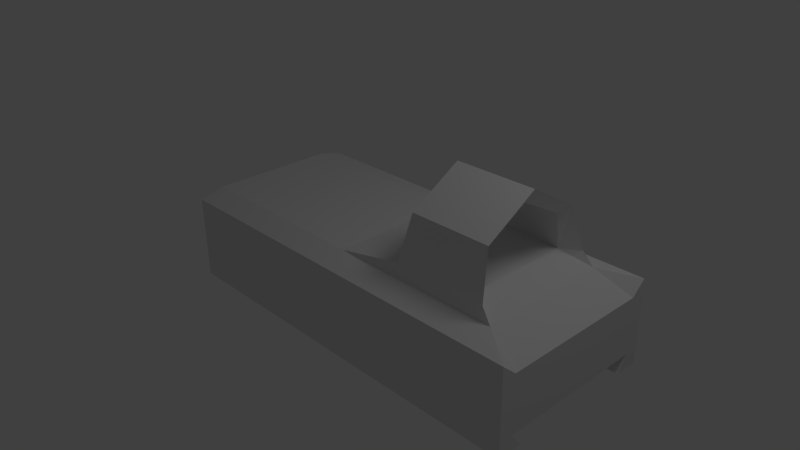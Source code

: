 # Source: Reflex.blend  (saved by Blender 2.63.0; exported with 4.5.12 LTS)
import bpy
from mathutils import Matrix  # noqa: F401  (used for matrix-valued properties, if any)

bpy.ops.wm.read_factory_settings(use_empty=True)
scene = bpy.context.scene
scene.name = 'Scene'

# ---- collections
col_collection_1 = bpy.data.collections.new('Collection 1'); scene.collection.children.link(col_collection_1)

# ---- materials (node trees are filled in below, after node groups)
mat_material = bpy.data.materials.new('Material')
mat_material.alpha_threshold = 0.0
mat_material.use_transparent_shadow = False
mat_material.roughness = 0.5
mat_material.line_color = (0.0, 0.0, 0.0, 1.0)

# ---- material node trees

# ---- world
world_world = bpy.data.worlds.new('World'); scene.world = world_world
world_world.color = (0.05088, 0.05088, 0.05088)
world_world.use_sun_shadow = False
world_world.sun_shadow_jitter_overblur = 0.0
world_world.cycles.sampling_method = 'MANUAL'
world_world.cycles.sample_map_resolution = 256

# ---- cameras
cam_camera = bpy.data.cameras.new('Camera')
cam_camera.clip_end = 100.0
cam_camera.lens = 35.0
cam_camera.sensor_width = 32.0
cam_camera.sensor_height = 18.0
cam_camera.ortho_scale = 7.314
cam_camera.dof.focus_distance = 0.0
cam_camera.dof.aperture_fstop = 128.0

# ---- lights
light_lamp = bpy.data.lights.new('Lamp', 'POINT')
light_lamp.transmission_factor = 0.0
light_lamp.cutoff_distance = 30.0
light_lamp.energy = 100.0
light_lamp.shadow_buffer_clip_start = 1.001
light_lamp.shadow_soft_size = 1.0
light_lamp.shadow_maximum_resolution = 0.006
light_lamp.use_absolute_resolution = True
light_lamp.cycles.use_multiple_importance_sampling = False

# ---- meshes
me_cube = bpy.data.meshes.new('Cube')
me_cube.from_pydata([(3.183, 1.0, -0.4569), (3.183, -1.0, -0.4569), (-2.1, -1.0, -0.4569), (-2.1, 1.0, -0.4569), (3.183, 1.0, 0.2992), (3.183, -1.0, 0.2992), (-2.1, -1.0, 0.2992), (-2.1, 1.0, 0.2992), (3.183, 0.8677, -0.6593), (3.183, -0.8677, -0.6593), (-2.1, -0.8677, -0.6593), (-2.1, 0.8677, -0.6593), (3.183, 1.19, -0.6593), (3.183, -1.19, -0.6593), (-2.1, -1.19, -0.6593), (-2.1, 1.19, -0.6593), (3.183, 1.19, 0.4687), (3.183, -1.19, 0.4687), (-2.1, -1.19, 0.4687), (-2.1, 1.19, 0.4687), (2.722, 0.8606, 0.5559), (2.722, -0.8606, 0.5559), (-2.09, -0.8606, 0.5559), (-2.09, 0.8606, 0.5559), (0.45, 0.8606, 0.5559), (0.45, -0.8606, 0.5559), (1.52, 0.7219, 0.7278), (1.52, -0.7219, 0.7278), (2.362, 0.6775, 0.7278), (2.362, -0.6775, 0.7278), (1.348, 0.836, 0.7278), (1.348, -0.836, 0.7278), (2.592, 0.836, 0.7278), (2.591, -0.836, 0.7278), (1.607, 0.5678, 1.212), (1.607, -0.5678, 1.212), (2.397, 0.5678, 1.212), (2.397, -0.5678, 1.212), (1.435, 0.6838, 1.314), (1.435, -0.6838, 1.314), (2.51, 0.6838, 1.314), (2.51, -0.6838, 1.314), (1.607, -1.192e-07, 1.524), (1.435, -1.192e-07, 1.714), (2.397, -1.192e-07, 1.524), (2.51, -1.192e-07, 1.714)], [], [(0, 1, 2, 3), (0, 8, 12), (0, 4, 5, 1), (1, 13, 9), (2, 6, 7, 3), (13, 1, 5, 17), (1, 9, 10, 2), (8, 0, 3, 11), (9, 13, 14, 10), (12, 8, 11, 15), (13, 17, 18, 14), (16, 12, 15, 19), (12, 16, 4, 0), (15, 3, 7, 19), (11, 3, 15), (2, 10, 14), (14, 18, 6, 2), (20, 21, 5, 4), (22, 23, 7, 6), (22, 6, 18), (7, 23, 19), (20, 4, 16), (5, 21, 17), (24, 23, 22, 25), (17, 21, 25, 22, 18), (20, 16, 19, 23, 24), (24, 25, 27, 26), (26, 27, 29, 28), (20, 28, 29, 21), (36, 34, 26, 28), (30, 26, 34, 38), (31, 25, 21, 33), (24, 30, 32, 20), (26, 30, 24), (20, 32, 28), (33, 21, 29), (25, 31, 27), (45, 41, 37, 44), (44, 36, 40, 45), (33, 29, 37, 41), (32, 30, 38, 40), (35, 37, 29, 27), (28, 32, 40, 36), (27, 31, 39, 35), (31, 33, 41, 39), (36, 44, 42, 34), (42, 44, 37, 35), (42, 35, 39, 43), (39, 41, 45, 43), (40, 38, 43, 45), (43, 38, 34, 42)])
me_cube.materials.append(mat_material)
me_cube.use_remesh_preserve_volume = False
me_cube.use_remesh_preserve_attributes = False
me_cube.use_mirror_vertex_groups = False
me_cube.update()

# ---- objects
ob_cube = bpy.data.objects.new('Cube', me_cube)
ob_lamp = bpy.data.objects.new('Lamp', light_lamp)
ob_camera = bpy.data.objects.new('Camera', cam_camera)

# ---- transforms, parenting, visibility, modifiers, constraints
ob_cube.location = (0.0, 0.0, 0.0)
ob_cube.lock_rotations_4d = False
ob_cube.empty_display_type = 'ARROWS'
ob_cube.lineart.crease_threshold = 0.0
ob_lamp.location = (4.076, 1.005, 5.904)
ob_lamp.rotation_euler = (0.6503, 0.05522, 1.866)
ob_lamp.lock_rotations_4d = False
ob_lamp.empty_display_type = 'ARROWS'
ob_lamp.color = (0.0, 0.0, 0.0, 0.0)
ob_lamp.lineart.crease_threshold = 0.0
ob_camera.location = (7.481, -6.508, 5.344)
ob_camera.rotation_euler = (1.109, 0.01082, 0.8149)
ob_camera.lock_rotations_4d = False
ob_camera.empty_display_type = 'ARROWS'
ob_camera.color = (0.0, 0.0, 0.0, 0.0)
ob_camera.display_type = 'WIRE'
ob_camera.lineart.crease_threshold = 0.0

# ---- collection membership
col_collection_1.objects.link(ob_cube)
col_collection_1.objects.link(ob_lamp)
col_collection_1.objects.link(ob_camera)

# ---- scene / render settings (as saved in the file)
scene.camera = ob_camera
scene.frame_start = 1; scene.frame_end = 250; scene.frame_set(1)
scene.render.engine = 'BLENDER_EEVEE_NEXT'
scene.render.image_settings.color_mode = 'RGB'
scene.render.image_settings.compression = 90
scene.render.resolution_percentage = 50
scene.render.dither_intensity = 0.0
scene.render.bake_margin = 2
scene.render.bake_bias = 0.0
scene.cycles.use_denoising = False
scene.cycles.samples = 10
scene.cycles.sampling_pattern = 'TABULATED_SOBOL'
scene.cycles.light_sampling_threshold = 0.0
scene.cycles.use_adaptive_sampling = False
scene.cycles.use_light_tree = False
scene.cycles.blur_glossy = 0.0
scene.cycles.volume_bounces = 1
scene.cycles.pixel_filter_type = 'GAUSSIAN'
scene.cycles.sample_clamp_indirect = 0.0
scene.view_settings.view_transform = 'Standard'
bpy.context.view_layer.update()
